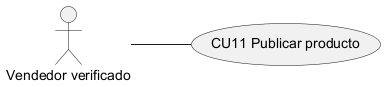

The diagram above was rendered by PlantUML. Its source (embedded in the PNG):
@startuml CU11_caso_de_uso
left to right direction
actor "Vendedor verificado" as ACT
usecase "CU11 Publicar producto" as UC
ACT -- UC
@enduml